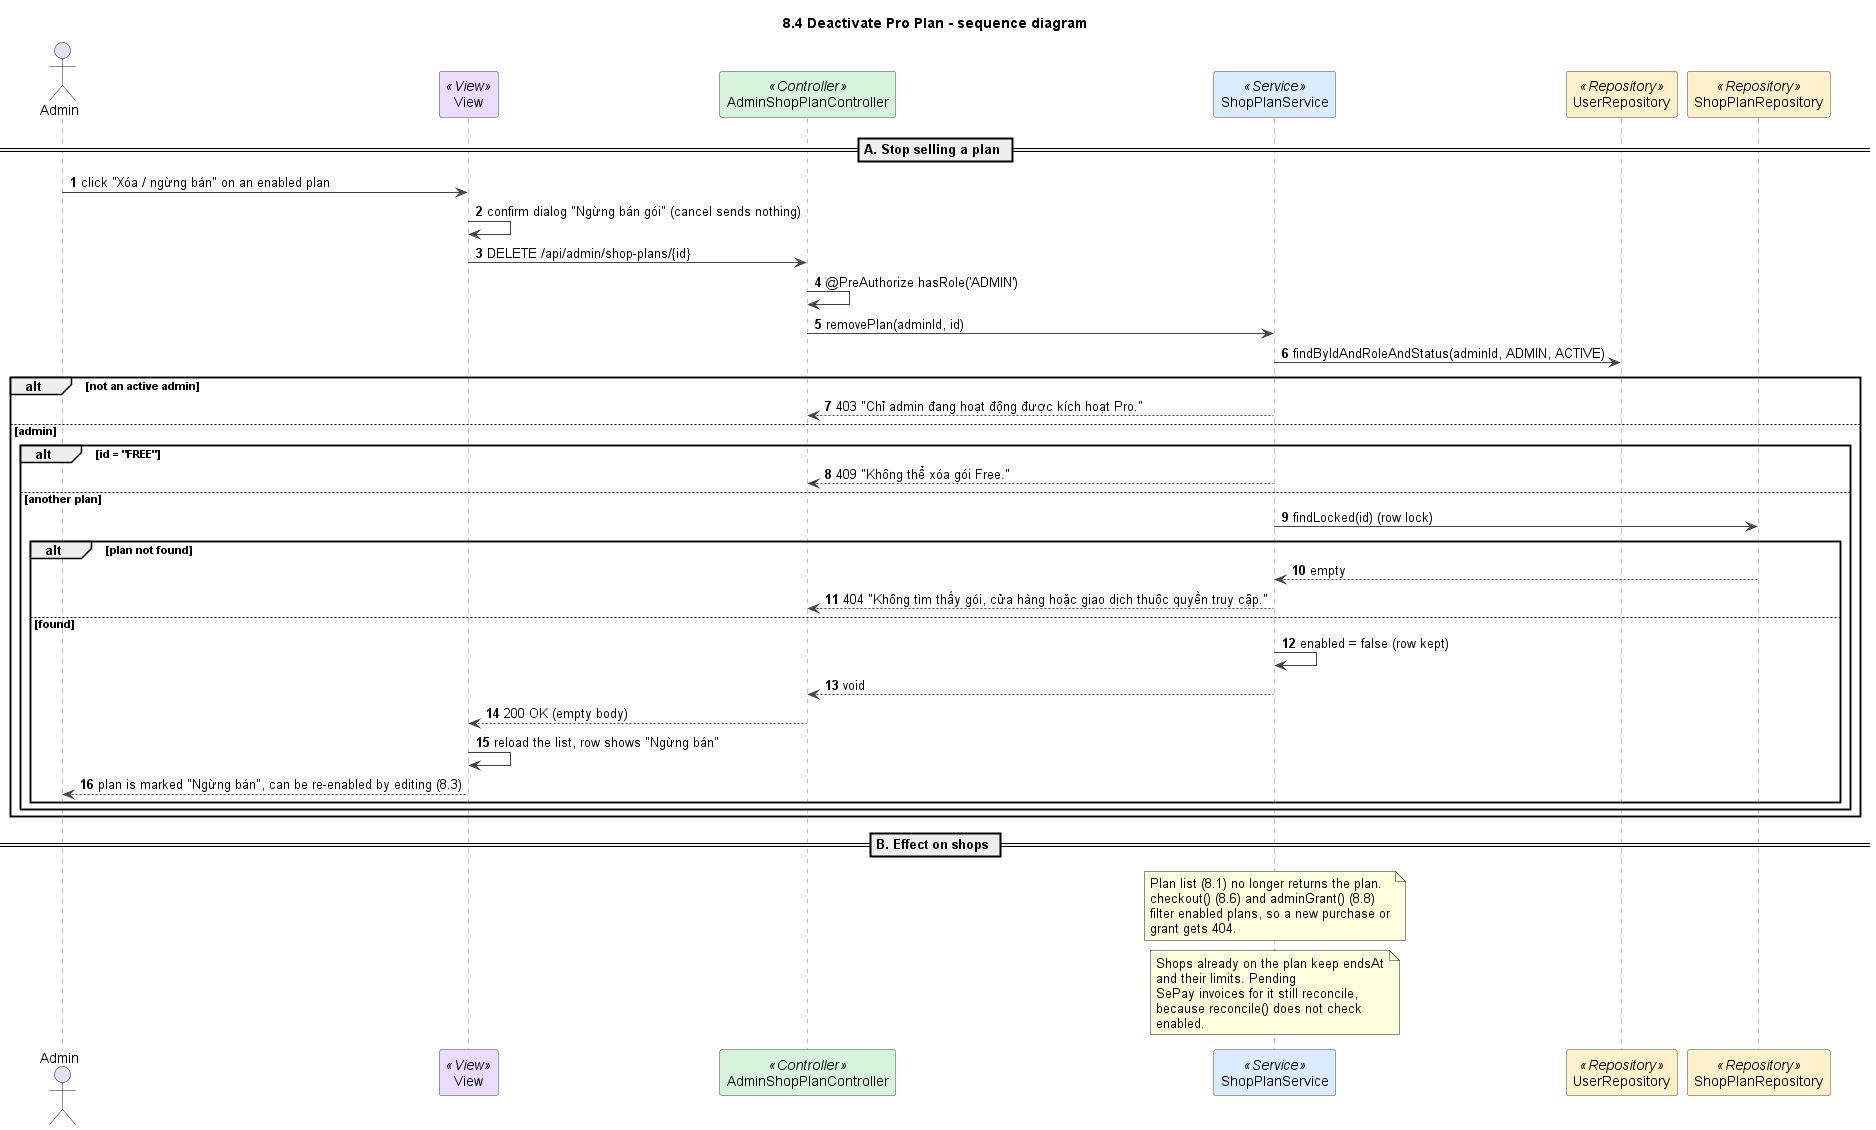

The diagram above was rendered by PlantUML. Its source (embedded in the PNG):
@startuml
title 8.4 Deactivate Pro Plan - sequence diagram
autonumber
skinparam shadowing false
skinparam defaultFontName Arial
skinparam wrapWidth 240
skinparam ArrowColor #444444
skinparam sequenceMessageAlign left
skinparam sequence {
  LifeLineBorderColor #888888
  ParticipantBorderColor #444444
  ParticipantBackgroundColor #FFFFFF
}

actor Admin as U
participant "View" as V <<View>> #EADCFF
participant AdminShopPlanController as C <<Controller>> #D8F3DC
participant ShopPlanService as S <<Service>> #DCECFF
participant UserRepository as UR <<Repository>> #FFF1C9
participant ShopPlanRepository as PR <<Repository>> #FFF1C9

== A. Stop selling a plan ==
U -> V : click "Xóa / ngừng bán" on an enabled plan
V -> V : confirm dialog "Ngừng bán gói" (cancel sends nothing)
V -> C : DELETE /api/admin/shop-plans/{id}
C -> C : @PreAuthorize hasRole('ADMIN')
C -> S : removePlan(adminId, id)
S -> UR : findByIdAndRoleAndStatus(adminId, ADMIN, ACTIVE)
alt not an active admin
  S --> C : 403 "Chỉ admin đang hoạt động được kích hoạt Pro."
else admin
  alt id = "FREE"
    S --> C : 409 "Không thể xóa gói Free."
  else another plan
    S -> PR : findLocked(id) (row lock)
    alt plan not found
      PR --> S : empty
      S --> C : 404 "Không tìm thấy gói, cửa hàng hoặc giao dịch thuộc quyền truy cập."
    else found
      S -> S : enabled = false (row kept)
      S --> C : void
      C --> V : 200 OK (empty body)
      V -> V : reload the list, row shows "Ngừng bán"
      V --> U : plan is marked "Ngừng bán", can be re-enabled by editing (8.3)
    end
  end
end

== B. Effect on shops ==
note over S
  Plan list (8.1) no longer returns the plan.
  checkout() (8.6) and adminGrant() (8.8) filter enabled plans, so a new purchase or grant gets 404.
end note
note over S
  Shops already on the plan keep endsAt and their limits. Pending
  SePay invoices for it still reconcile, because reconcile() does not check enabled.
end note

@enduml